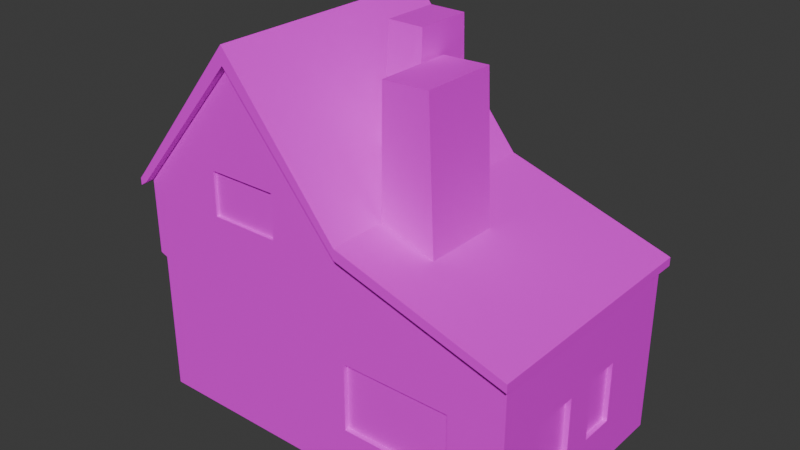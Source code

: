 # Source: house1.blend  (saved by Blender 4.5.90; exported with 4.5.12 LTS)
import bpy
from mathutils import Matrix  # noqa: F401  (used for matrix-valued properties, if any)

bpy.ops.wm.read_factory_settings(use_empty=True)
scene = bpy.context.scene
scene.name = 'Scene'

# ---- collections
col_collection = bpy.data.collections.new('Collection'); scene.collection.children.link(col_collection)

# ---- images (referenced by path relative to the original .blend; pixels are not part of the script)
import os
ASSET_DIR = os.environ.get("B2B_ASSET_DIR", "")  # directory of the original .blend (textures are referenced by path, not embedded)
HERE = os.path.dirname(os.path.abspath(__file__))  # packed textures are extracted next to this script under _unpacked/

def load_image(name, relpath, width, height, colorspace="sRGB"):
    """Load a texture the original file referenced (path relative to the .blend, or extracted next to this script)."""
    p = next((c for c in (os.path.join(HERE, relpath), os.path.join(ASSET_DIR, relpath)) if relpath and os.path.exists(c)), "")
    if p:
        img = bpy.data.images.load(p, check_existing=True)
        img.name = name
    else:  # same state as the original file: an image datablock whose file is absent (Cycles renders it pink)
        img = bpy.data.images.new(name, width, height)
        img.source = "FILE"
        img.filepath = "//" + (relpath or name)
    img.colorspace_settings.name = colorspace
    return img
img_untitled = load_image('Untitled', '', 1024, 1024, 'sRGB')
img_untitled_004 = load_image('Untitled.004', '', 1024, 1024, 'sRGB')
img_untitled_002 = load_image('Untitled.002', '', 1024, 1024, 'sRGB')
img_untitled_001 = load_image('Untitled.001', '', 1024, 1024, 'sRGB')
img_untitled_003 = load_image('Untitled.003', '', 1024, 1024, 'sRGB')

# ---- materials (node trees are filled in below, after node groups)
mat_house = bpy.data.materials.new('house')
mat_window = bpy.data.materials.new('window')
mat_chimney = bpy.data.materials.new('chimney')
mat_door = bpy.data.materials.new('door')
mat_roof = bpy.data.materials.new('roof')

# ---- material node trees
mat_house.use_nodes = True; mat_house.node_tree.nodes.clear()
_N = mat_house.node_tree.nodes; _L = mat_house.node_tree.links
n0 = _N.new('ShaderNodeBsdfPrincipled'); n0.name = 'Principled BSDF'; n0.location = (-200, 100)
n1 = _N.new('ShaderNodeOutputMaterial'); n1.name = 'Material Output'; n1.location = (200, 100)
n2 = _N.new('ShaderNodeTexImage'); n2.name = 'Image Texture'; n2.location = (-541, 40)
n2.image = img_untitled
_L.new(n0.outputs[0], n1.inputs[0])
_L.new(n2.outputs[0], n0.inputs[0])
n1.is_active_output = True
mat_window.use_nodes = True; mat_window.node_tree.nodes.clear()
_N = mat_window.node_tree.nodes; _L = mat_window.node_tree.links
n0 = _N.new('ShaderNodeBsdfPrincipled'); n0.name = 'Principled BSDF'; n0.location = (-200, 100)
n1 = _N.new('ShaderNodeOutputMaterial'); n1.name = 'Material Output'; n1.location = (200, 100)
n2 = _N.new('ShaderNodeTexImage'); n2.name = 'Image Texture'; n2.location = (-487, -23)
n2.image = img_untitled_004
_L.new(n0.outputs[0], n1.inputs[0])
_L.new(n2.outputs[0], n0.inputs[0])
n1.is_active_output = True
mat_chimney.use_nodes = True; mat_chimney.node_tree.nodes.clear()
_N = mat_chimney.node_tree.nodes; _L = mat_chimney.node_tree.links
n0 = _N.new('ShaderNodeBsdfPrincipled'); n0.name = 'Principled BSDF'; n0.location = (-200, 100)
n1 = _N.new('ShaderNodeOutputMaterial'); n1.name = 'Material Output'; n1.location = (200, 100)
n2 = _N.new('ShaderNodeTexImage'); n2.name = 'Image Texture'; n2.location = (-509, 42)
n2.image = img_untitled_002
_L.new(n0.outputs[0], n1.inputs[0])
_L.new(n2.outputs[0], n0.inputs[0])
n1.is_active_output = True
mat_door.use_nodes = True; mat_door.node_tree.nodes.clear()
_N = mat_door.node_tree.nodes; _L = mat_door.node_tree.links
n0 = _N.new('ShaderNodeBsdfPrincipled'); n0.name = 'Principled BSDF'; n0.location = (-200, 100)
n1 = _N.new('ShaderNodeOutputMaterial'); n1.name = 'Material Output'; n1.location = (200, 100)
n2 = _N.new('ShaderNodeTexImage'); n2.name = 'Image Texture'; n2.location = (-560, 65)
n2.image = img_untitled_001
_L.new(n0.outputs[0], n1.inputs[0])
_L.new(n2.outputs[0], n0.inputs[0])
n1.is_active_output = True
mat_roof.use_nodes = True; mat_roof.node_tree.nodes.clear()
_N = mat_roof.node_tree.nodes; _L = mat_roof.node_tree.links
n0 = _N.new('ShaderNodeBsdfPrincipled'); n0.name = 'Principled BSDF'; n0.location = (-200, 100)
n1 = _N.new('ShaderNodeOutputMaterial'); n1.name = 'Material Output'; n1.location = (200, 100)
n2 = _N.new('ShaderNodeTexImage'); n2.name = 'Image Texture'; n2.location = (-549, 40)
n2.image = img_untitled_003
_L.new(n0.outputs[0], n1.inputs[0])
_L.new(n2.outputs[0], n0.inputs[0])
n1.is_active_output = True

# ---- world
world_world = bpy.data.worlds.new('World'); scene.world = world_world
world_world.use_nodes = True; world_world.node_tree.nodes.clear()
_N = world_world.node_tree.nodes; _L = world_world.node_tree.links
n0 = _N.new('ShaderNodeOutputWorld'); n0.name = 'World Output'; n0.location = (200, 100)
n1 = _N.new('ShaderNodeBackground'); n1.name = 'Background'; n1.location = (-200, 100)
n1.inputs[0].default_value = (0.05088, 0.05088, 0.05088, 1.0)
_L.new(n1.outputs[0], n0.inputs[0])
n0.is_active_output = True
world_world.color = (0.05088, 0.05088, 0.05088)
world_world.sun_shadow_jitter_overblur = 0.0

# ---- meshes
me_cube_002 = bpy.data.meshes.new('Cube.002')
me_cube_002.from_pydata([(-2.75, -2.75, 2.75), (-2.571, 2.75, 0.6307), (-2.75, 2.75, 2.75), (2.75, -2.75, -2.75), (2.75, -2.75, 2.75), (2.75, 2.75, -2.75), (2.75, 2.75, 2.75), (0.0, 2.75, -2.75), (0.0, 2.75, 6.138), (0.0, -2.75, -2.75), (0.0, -2.75, 6.138), (6.645, 2.75, 1.533), (6.645, 2.75, -2.75), (6.645, -2.75, -2.75), (6.645, -2.75, 1.533), (-2.75, -2.75, 2.489), (-2.75, 2.75, 2.489), (2.75, 2.75, 2.489), (2.75, -2.75, 2.489), (0.0, -2.75, 5.717), (0.0, 2.75, 5.717), (6.645, 2.75, 1.33), (6.645, -2.75, 1.33), (0.0, 2.953, 6.138), (2.75, 2.953, 2.75), (-2.75, 2.953, 2.75), (6.645, 2.953, 1.533), (-2.75, 2.953, 2.489), (2.75, 2.953, 2.489), (0.0, 2.953, 5.717), (6.645, 2.953, 1.33), (-2.75, -2.944, 2.489), (-2.75, -2.944, 2.75), (0.0, -2.944, 6.138), (2.75, -2.944, 2.75), (6.645, -2.944, 1.533), (2.75, -2.944, 2.489), (0.0, -2.944, 5.717), (6.645, -2.944, 1.33), (6.766, 2.75, 1.493), (6.766, -2.75, 1.493), (6.766, -2.75, 1.29), (6.766, -2.944, 1.29), (6.766, 2.75, 1.29), (6.766, 2.953, 1.493), (6.766, 2.953, 1.29), (6.766, -2.944, 1.493), (-2.932, -2.75, 2.367), (-2.932, -2.75, 2.535), (-2.932, 2.75, 2.535), (-2.932, 2.75, 2.367), (-2.932, 2.953, 2.535), (-2.932, 2.953, 2.367), (-2.932, -2.944, 2.367), (-2.932, -2.944, 2.535), (4.049, -2.75, -2.75), (5.347, -2.75, -2.75), (5.347, -2.75, 1.939), (4.049, -2.75, 2.345), (3.916, 2.75, -2.75), (5.479, 2.75, -2.75), (5.347, 2.75, 1.939), (4.049, 2.75, 2.345), (3.811, 2.75, 2.103), (5.584, 2.75, 1.716), (4.049, -2.75, 2.103), (5.347, -2.75, 1.716), (5.347, 2.953, 1.939), (4.049, 2.953, 2.345), (4.049, 2.953, 2.103), (5.347, 2.953, 1.716), (5.347, -2.944, 1.939), (4.049, -2.944, 2.345), (4.049, -2.944, 2.103), (5.347, -2.944, 1.716), (-2.75, 2.75, 0.6956), (2.75, 2.75, 0.6307), (2.75, -2.75, 0.05531), (0.0, -2.75, 2.224), (0.0, 2.75, 0.2948), (6.645, 2.75, -0.2324), (6.645, -2.75, -0.2324), (-2.75, -2.75, 0.6956), (3.916, 2.75, 0.05531), (5.479, 2.75, 0.05531), (4.049, -2.75, 0.05531), (5.347, -2.75, 0.05531), (3.916, 2.665, -2.75), (5.479, 2.665, -2.75), (3.916, 2.665, 0.05531), (5.479, 2.665, 0.05531), (-2.75, -1.561, 2.75), (-2.75, 0.2728, 2.75), (2.75, -1.561, -2.75), (2.75, 0.2728, -2.75), (2.75, 0.2728, 2.75), (2.75, -1.561, 2.75), (0.0, 0.2728, 6.138), (0.0, -1.561, 6.138), (0.0, 0.2728, -2.75), (0.0, -1.561, -2.75), (6.645, -1.561, -2.75), (6.645, 0.2728, -2.75), (6.645, 0.2728, 1.533), (6.645, -1.561, 1.533), (6.645, 0.2728, 1.33), (6.645, -1.561, 1.33), (-2.75, -1.561, 2.489), (-2.75, 0.2728, 2.489), (6.766, 0.2728, 1.493), (6.766, -1.561, 1.493), (6.766, 0.2728, 1.29), (6.766, -1.561, 1.29), (-2.932, -1.561, 2.535), (-2.932, 0.2728, 2.535), (-2.932, -1.561, 2.367), (-2.932, 0.2728, 2.367), (4.049, -1.561, 2.345), (4.049, 0.2728, 2.345), (5.347, -1.561, 1.939), (5.347, 0.2728, 1.939), (3.96, 0.2728, -2.75), (4.004, -1.561, -2.75), (5.435, 0.2728, -2.75), (5.391, -1.561, -2.75), (-2.75, -1.561, 0.6956), (-2.75, 0.2728, 0.6956), (6.645, 0.2728, -0.2324), (6.645, -1.561, -0.2324), (2.793, 0.2728, 5.712), (2.793, -1.561, 5.712), (3.886, -1.561, 5.747), (3.886, 0.2728, 5.747), (-2.75, -0.463, 2.75), (2.75, -0.463, -2.75), (2.75, -0.463, 2.75), (0.0, -0.463, 6.138), (0.0, -0.463, -2.75), (6.645, -0.463, -2.75), (6.645, -0.463, 1.533), (6.645, -0.463, 1.33), (-2.75, -0.463, 2.489), (6.766, -0.463, 1.493), (6.766, -0.463, 1.29), (-2.932, -0.463, 2.535), (-2.932, -0.463, 2.367), (4.049, -0.463, 2.345), (5.347, -0.463, 1.939), (3.978, -0.463, -2.75), (5.417, -0.463, -2.75), (-2.75, -0.463, 0.6956), (6.645, -0.463, -0.2324), (2.793, -0.463, 5.712), (3.886, -0.463, 5.747), (-2.75, 1.111, 2.75), (2.75, 1.111, -2.75), (6.645, 1.111, -2.75), (-2.75, 1.111, 2.489), (-2.932, 1.111, 2.535), (-2.932, 1.111, 2.367), (4.049, 1.111, 2.345), (5.347, 1.111, 1.939), (-2.75, 1.111, 0.6956), (2.75, 1.111, 2.75), (0.0, 1.111, 6.138), (0.0, 1.111, -2.75), (6.645, 1.111, 1.533), (6.645, 1.111, 1.33), (6.766, 1.111, 1.493), (6.766, 1.111, 1.29), (3.945, 1.111, -2.75), (5.45, 1.111, -2.75), (6.645, 1.111, -0.2324), (1.851, 2.75, 3.858), (1.851, -2.75, -2.75), (1.851, 2.75, -2.75), (1.851, -2.75, 3.858), (1.851, -2.75, 3.545), (1.851, 2.75, 3.545), (1.851, 2.953, 3.858), (1.851, 2.953, 3.545), (1.851, -2.944, 3.858), (1.851, -2.944, 3.545), (1.851, 2.75, 0.2948), (1.851, -2.75, 1.416), (1.851, 0.2728, 3.858), (1.851, -1.561, 3.858), (1.851, 0.2728, -2.75), (1.851, -1.561, -2.75), (1.851, -0.463, -2.75), (1.851, -0.463, 3.858), (1.851, 1.111, -2.75), (1.851, 1.111, 3.858), (2.714, 1.02, 6.378), (2.714, 0.3923, 6.378), (1.887, 0.3923, 6.382), (2.714, -0.2919, 6.378), (1.887, -0.2919, 6.382), (1.887, 1.02, 6.382), (2.75, 2.75, -1.324), (2.75, -2.75, -1.567), (0.0, -2.75, -0.3112), (0.0, 2.75, -1.324), (6.645, 2.75, -1.688), (6.645, -2.75, -1.688), (3.916, 2.75, -1.567), (5.479, 2.75, -1.567), (4.049, -2.75, -1.567), (5.347, -2.75, -1.567), (3.916, 2.665, -1.567), (5.479, 2.665, -1.567), (6.645, 0.2728, -1.688), (6.645, -1.561, -1.688), (6.645, -0.463, -1.688), (6.645, 1.111, -1.688), (1.851, -2.75, -0.993), (1.851, 2.75, -1.324), (-1.481, 2.75, -2.75), (-1.481, -2.75, 4.314), (-1.481, 2.75, 4.314), (-1.481, -2.75, -2.75), (-1.481, 2.75, 3.979), (-1.481, -2.75, 3.979), (-1.481, 2.953, 4.314), (-1.481, 2.953, 3.979), (-1.481, -2.944, 4.314), (-1.481, -2.944, 3.979), (-1.481, -2.75, 1.739), (-1.481, 2.75, 0.2948), (-1.481, 0.2728, -2.75), (-1.481, -1.561, -2.75), (-1.481, 0.2728, 4.314), (-1.481, -1.561, 4.314), (-1.481, -0.463, 4.314), (-1.481, -0.463, -2.75), (-1.481, 1.111, 4.314), (-1.481, 1.111, -2.75), (-1.481, 2.75, -1.324), (-1.481, -2.75, -0.8568), (-1.481, 2.597, 0.2948), (0.0, 2.597, 0.2948), (1.851, 2.597, 0.2948), (0.0, 2.597, -1.324), (1.851, 2.597, -1.324), (-1.481, 2.597, -1.324), (-2.571, -1.561, -2.75), (-2.571, -2.75, -2.75), (-2.571, 2.75, -1.324), (-2.571, 2.75, -2.75), (-2.571, -2.75, -1.324), (-2.571, -2.75, 0.6307), (-2.571, 1.111, 0.6307), (-2.571, 2.75, 0.6307), (-2.571, 1.111, -2.75), (-2.571, 0.2728, -2.75), (-2.571, -0.463, -2.75), (-2.571, -1.561, 0.6307), (-2.571, -0.463, 0.6307), (-2.571, 0.2728, 0.6307), (-2.571, -1.561, -1.324), (-2.571, 0.2728, -1.324), (-2.571, -0.463, -1.324), (-2.571, 1.111, -1.324), (-2.75, -2.75, 2.137), (4.049, -2.75, 1.757), (5.347, -2.75, 1.39), (-2.75, 2.75, 2.137), (2.75, 2.75, 2.124), (2.75, -2.75, 2.124), (0.0, -2.75, 5.19), (0.0227, 2.75, 4.019), (6.645, 2.75, 1.023), (6.645, -2.75, 1.023), (3.832, 2.75, 1.701), (5.564, 2.75, 1.39), (-2.75, -1.561, 2.137), (-2.75, 0.2728, 2.137), (6.645, 0.2728, 1.023), (6.645, -1.561, 1.023), (6.645, -0.463, 1.023), (-2.75, -0.463, 2.137), (6.645, 1.111, 1.023), (-2.75, 1.111, 2.137), (1.851, 2.75, 2.907), (1.851, -2.75, 3.127), (-1.481, -2.75, 3.539), (-1.481, 2.75, 3.255), (-0.7405, 2.75, 5.226), (-0.7405, -2.75, -2.75), (-0.7405, 2.75, 4.848), (-0.7405, 2.953, 5.226), (-0.7405, 2.953, 4.848), (-0.7405, 2.75, 0.2948), (-0.7405, 0.2728, 5.226), (-0.7405, -1.561, 5.226), (-0.7405, -0.463, 5.226), (-0.7405, 1.111, 5.226), (-0.7405, 2.75, -1.324), (-0.7405, 2.75, -2.75), (-0.7405, -2.75, 5.226), (-0.7405, -2.75, 4.848), (-0.7405, -2.944, 5.226), (-0.7405, -2.944, 4.848), (-0.7405, -2.75, 2.224), (-0.7405, 0.2728, -2.75), (-0.7405, -1.561, -2.75), (-0.7405, -0.463, -2.75), (-0.7405, 1.111, -2.75), (-0.7405, -2.75, -0.584), (-0.7405, 2.597, 0.2948), (-0.7405, 2.597, -1.324), (-0.7405, -2.75, 4.364), (-0.4451, 2.75, 4.019), (0.9255, 2.75, -2.75), (0.9255, -2.75, 4.998), (0.9255, -2.75, 4.631), (0.9255, -2.944, 4.998), (0.9255, -2.944, 4.631), (0.9255, -2.75, 2.224), (0.9255, 0.2728, -2.75), (0.9255, -1.561, -2.75), (0.9255, -0.463, -2.75), (0.9255, 1.111, -2.75), (0.9255, 2.75, 4.998), (0.9255, -2.75, -2.75), (0.9255, 2.75, 4.631), (0.9255, 2.953, 4.998), (0.9255, 2.953, 4.631), (0.9255, 2.75, 0.2948), (0.9255, 0.2728, 4.998), (0.9255, -1.561, 4.998), (0.9255, -0.463, 4.998), (0.9255, 1.111, 4.998), (0.9255, 2.75, -1.324), (0.9255, -2.75, -0.6521), (0.9255, 2.597, 0.2948), (0.9255, 2.597, -1.324), (0.6074, 2.75, 4.019), (0.9255, -2.75, 4.158), (-2.75, 2.75, 1.785), (2.75, 2.75, 1.76), (2.75, -2.75, 1.76), (0.0, -2.75, 4.663), (0.0227, 2.75, 3.277), (6.645, 2.75, 0.7166), (6.645, -2.75, 0.7166), (3.852, 2.75, 1.299), (5.543, 2.75, 1.064), (-2.75, -1.561, 1.785), (-2.75, 0.2728, 1.785), (6.645, 0.2728, 0.7166), (6.645, -1.561, 0.7166), (6.645, -0.463, 0.7166), (-2.75, -0.463, 1.785), (6.645, 1.111, 0.7166), (-2.75, 1.111, 1.785), (1.851, 2.75, 2.269), (1.851, -2.75, 2.709), (-1.481, -2.75, 3.1), (-1.481, 2.75, 2.533), (-2.75, -2.75, 1.785), (4.049, -2.75, 1.412), (5.347, -2.75, 1.064), (-0.4451, 2.75, 3.277), (-0.7405, -2.75, 3.881), (0.9255, -2.75, 3.686), (0.6074, 2.75, 3.277), (-0.4451, 2.666, 4.019), (0.0227, 2.666, 4.019), (0.6074, 2.666, 4.019), (0.0227, 2.666, 3.277), (-0.4451, 2.666, 3.277), (0.6074, 2.666, 3.277), (-2.75, 2.75, 1.44), (2.75, 2.75, 1.402), (2.75, -2.75, 1.402), (0.0, -2.75, 4.147), (0.01552, 2.75, 2.333), (6.645, 2.75, 0.4162), (6.645, -2.75, 0.4162), (3.872, 2.75, 0.9054), (5.523, 2.75, 0.7449), (-2.75, -1.561, 1.44), (-2.75, 0.2728, 1.44), (6.645, 0.2728, 0.4162), (6.645, -1.561, 0.4162), (6.645, -0.463, 0.4162), (-2.75, -0.463, 1.44), (6.645, 1.111, 0.4162), (-2.75, 1.111, 1.44), (1.851, 2.75, 2.128), (1.851, -2.75, 2.3), (-1.481, -2.75, 2.669), (-1.481, 2.75, 1.824), (-0.5386, 2.75, 2.333), (-0.7405, -2.75, 3.61), (0.9255, -2.75, 3.515), (0.7081, 2.75, 2.128), (-2.75, -2.75, 1.44), (4.049, -2.75, 1.074), (5.347, -2.75, 0.7449), (-2.75, 2.75, 1.051), (2.75, 2.75, 0.9985), (2.75, -2.75, 0.9985), (0.0, -2.75, 3.269), (0.007395, 2.75, 1.266), (6.645, 2.75, 0.07676), (6.645, -2.75, 0.07676), (3.895, 2.75, 0.4605), (5.5, 2.75, 0.384), (-2.75, -1.561, 1.051), (-2.75, 0.2728, 1.051), (6.645, 0.2728, 0.07676), (6.645, -1.561, 0.07676), (6.645, -0.463, 0.07676), (-2.75, -0.463, 1.051), (6.645, 1.111, 0.07676), (-2.75, 1.111, 1.051), (1.851, 2.75, 1.266), (1.851, -2.75, 1.837), (-1.481, -2.75, 2.182), (-1.481, 2.75, 1.024), (-0.6443, 2.75, 1.266), (-0.7405, -2.75, 3.269), (0.9255, -2.75, 3.269), (0.7081, 2.75, 1.266), (-2.75, -2.75, 1.051), (4.049, -2.75, 0.6912), (5.347, -2.75, 0.384), (0.7081, 2.698, 2.128), (1.851, 2.698, 2.128), (1.851, 2.698, 1.266), (0.7081, 2.698, 1.266), (0.0, -2.675, 3.269), (0.0, -2.675, 2.224), (0.9255, -2.675, 2.224), (-0.7405, -2.675, 2.224), (-0.7405, -2.675, 3.269), (0.9255, -2.675, 3.269), (4.049, -2.641, -1.567), (4.049, -2.641, 0.05531), (5.347, -2.641, -1.567), (5.347, -2.641, 0.05531), (2.75, -2.641, 0.05531), (2.75, -2.641, -1.567), (6.528, 1.111, -0.2324), (6.528, 0.2728, -0.2324), (6.528, 0.2728, -1.688), (6.528, 1.111, -1.688), (6.515, -0.463, -0.2324), (6.515, -1.561, -0.2324), (6.515, -1.561, -1.688), (6.515, -0.463, -1.688)], [], [(2, 25, 51, 49), (32, 0, 48, 54), (208, 56, 13, 204), (314, 10, 33, 316), (188, 93, 3, 174), (232, 91, 0, 218), (330, 98, 10, 314), (305, 100, 9, 288), (177, 18, 36, 182), (325, 20, 29, 327), (21, 30, 45, 43), (171, 60, 12, 156), (119, 57, 14, 104), (287, 8, 23, 290), (274, 64, 21, 271), (278, 106, 22, 272), (312, 289, 20, 270), (338, 315, 19, 269), (285, 222, 15, 263), (66, 22, 38, 74), (283, 178, 17, 267), (282, 157, 16, 266), (180, 179, 24, 28), (291, 290, 23, 29), (70, 67, 26, 30), (221, 16, 27, 224), (173, 6, 24, 179), (61, 11, 26, 67), (63, 17, 28, 69), (30, 26, 44, 45), (226, 225, 32, 31), (317, 316, 33, 37), (71, 74, 38, 35), (38, 22, 41, 42), (218, 0, 32, 225), (300, 19, 37, 302), (58, 4, 34, 72), (107, 15, 47, 115), (112, 110, 40, 41), (39, 43, 45, 44), (41, 40, 46, 42), (167, 21, 43, 169), (35, 38, 42, 46), (104, 14, 40, 110), (14, 35, 46, 40), (26, 11, 39, 44), (159, 158, 49, 50), (50, 49, 51, 52), (48, 47, 53, 54), (154, 2, 49, 158), (15, 31, 53, 47), (31, 32, 54, 53), (25, 27, 52, 51), (27, 16, 50, 52), (14, 57, 71, 35), (57, 58, 72, 71), (34, 36, 73, 72), (72, 73, 74, 71), (21, 64, 70, 30), (64, 63, 69, 70), (6, 62, 68, 24), (62, 61, 67, 68), (28, 24, 68, 69), (69, 68, 67, 70), (18, 65, 73, 36), (65, 66, 74, 73), (267, 17, 63, 273), (273, 63, 64, 274), (96, 4, 58, 117), (117, 58, 57, 119), (155, 5, 59, 170), (170, 59, 60, 171), (200, 3, 55, 207), (207, 55, 56, 208), (427, 85, 86, 428), (403, 77, 85, 427), (60, 59, 87, 88), (199, 76, 83, 205), (216, 183, 76, 199), (238, 227, 82, 250, 249), (334, 318, 78, 201), (183, 216, 243, 241), (212, 128, 81, 204), (206, 84, 80, 203), (428, 86, 81, 407), (209, 89, 90, 210), (205, 83, 89, 209), (83, 84, 90, 89), (206, 60, 88, 210), (172, 127, 446, 445), (213, 151, 449, 452), (55, 122, 124, 56), (148, 121, 123, 149), (3, 93, 122, 55), (134, 94, 121, 148), (160, 118, 120, 161), (146, 117, 119, 147), (163, 95, 118, 160), (118, 95, 129, 132), (0, 91, 113, 48), (133, 92, 114, 144), (47, 48, 113, 115), (145, 144, 114, 116), (166, 103, 109, 168), (139, 104, 110, 142), (22, 106, 112, 41), (140, 105, 111, 143), (169, 168, 109, 111), (143, 142, 110, 112), (157, 108, 116, 159), (141, 107, 115, 145), (263, 15, 107, 275), (280, 141, 108, 276), (281, 167, 105, 277), (279, 140, 106, 278), (161, 120, 103, 166), (147, 119, 104, 139), (56, 124, 101, 13), (149, 123, 102, 138), (307, 165, 99, 304), (306, 137, 100, 305), (332, 164, 97, 329), (331, 136, 98, 330), (235, 154, 92, 231), (233, 133, 91, 232), (191, 155, 94, 187), (189, 134, 93, 188), (152, 130, 131, 153), (135, 96, 130, 152), (146, 118, 132, 153), (96, 117, 131, 130), (117, 146, 153, 131), (95, 135, 152, 129), (129, 152, 153, 132), (187, 94, 134, 189), (231, 92, 133, 233), (329, 97, 136, 331), (304, 99, 137, 306), (124, 149, 138, 101), (120, 147, 139, 103), (277, 105, 140, 279), (275, 107, 141, 280), (108, 141, 145, 116), (111, 109, 142, 143), (106, 140, 143, 112), (103, 139, 142, 109), (115, 113, 144, 145), (91, 133, 144, 113), (118, 146, 147, 120), (93, 134, 148, 122), (122, 148, 149, 124), (211, 127, 151, 213), (175, 5, 155, 191), (219, 2, 154, 235), (323, 8, 164, 332), (298, 7, 165, 307), (61, 161, 166, 11), (271, 21, 167, 281), (16, 157, 159, 50), (43, 39, 168, 169), (11, 166, 168, 39), (6, 163, 160, 62), (62, 160, 161, 61), (203, 80, 172, 214), (75, 1, 252), (121, 170, 171, 123), (94, 155, 170, 121), (92, 154, 158, 114), (116, 114, 158, 159), (105, 167, 169, 111), (276, 108, 157, 282), (123, 171, 156, 102), (6, 173, 192, 163), (313, 175, 191, 322), (95, 163, 193, 194), (319, 187, 189, 321), (321, 189, 188, 320), (322, 191, 187, 319), (135, 190, 186, 96), (192, 185, 195, 198), (200, 77, 184, 215), (237, 228, 239, 244), (36, 34, 181, 182), (323, 173, 179, 326), (327, 326, 179, 180), (337, 325, 178, 283), (268, 18, 177, 284), (17, 178, 180, 28), (315, 177, 182, 317), (96, 186, 176, 4), (320, 188, 174, 324), (4, 176, 181, 34), (194, 195, 197, 196), (193, 198, 195, 194), (163, 192, 198, 193), (185, 190, 197, 195), (190, 135, 196, 197), (135, 95, 194, 196), (313, 333, 216, 175), (3, 200, 215, 174), (150, 126, 258, 257), (12, 203, 214, 156), (102, 211, 213, 138), (126, 162, 251, 258), (82, 125, 256, 250), (162, 75, 252, 251), (138, 213, 212, 101), (156, 214, 211, 102), (84, 206, 210, 90), (59, 205, 209, 87), (87, 209, 210, 88), (60, 206, 203, 12), (101, 212, 204, 13), (298, 297, 202, 7), (324, 334, 201, 9), (220, 238, 249, 246), (175, 216, 199, 5), (125, 150, 257, 256), (5, 199, 205, 59), (86, 85, 440, 442), (207, 208, 441, 439), (86, 208, 204, 81), (288, 308, 238, 220), (247, 237, 217, 248), (248, 217, 236, 253), (287, 219, 235, 296), (254, 229, 234, 255), (293, 231, 233, 295), (295, 233, 232, 294), (296, 235, 231, 293), (255, 234, 230, 245), (253, 236, 229, 254), (1, 228, 237, 247), (308, 303, 227, 238), (15, 222, 226, 31), (299, 218, 225, 301), (302, 301, 225, 226), (289, 221, 224, 291), (27, 25, 223, 224), (311, 300, 222, 285), (266, 16, 221, 286), (2, 219, 223, 25), (245, 230, 220, 246), (294, 232, 218, 299), (310, 309, 240, 242), (336, 335, 241, 243), (297, 237, 244, 310), (292, 79, 240, 309), (328, 183, 241, 335), (333, 202, 242, 336), (262, 251, 252, 1, 247), (249, 250, 256, 259), (261, 257, 258, 260), (259, 256, 257, 261), (260, 258, 251, 262), (254, 260, 262, 253), (245, 259, 261, 255), (255, 261, 260, 254), (246, 249, 259, 245), (253, 262, 247, 248), (339, 266, 286, 359), (364, 311, 285, 358), (341, 268, 284, 357), (366, 337, 283, 356), (349, 276, 282, 355), (344, 271, 281, 354), (348, 275, 280, 353), (350, 277, 279, 352), (352, 279, 278, 351), (354, 281, 277, 350), (353, 280, 276, 349), (360, 263, 275, 348), (66, 265, 272, 22), (18, 268, 264, 65), (65, 264, 265, 66), (346, 273, 274, 347), (340, 267, 273, 346), (355, 282, 266, 339), (356, 283, 267, 340), (358, 285, 263, 360), (365, 338, 269, 342), (366, 343, 370, 372), (351, 278, 272, 345), (347, 274, 271, 344), (359, 286, 312, 363), (342, 269, 311, 364), (228, 292, 309, 239), (202, 297, 310, 242), (244, 239, 309, 310), (98, 294, 299, 10), (269, 19, 300, 311), (20, 289, 291, 29), (37, 33, 301, 302), (10, 299, 301, 33), (201, 78, 303, 308), (164, 296, 293, 97), (136, 295, 294, 98), (97, 293, 295, 136), (8, 287, 296, 164), (9, 201, 308, 288), (217, 237, 297, 298), (217, 298, 307, 236), (229, 304, 306, 234), (234, 306, 305, 230), (236, 307, 304, 229), (222, 300, 302, 226), (224, 223, 290, 291), (286, 221, 289, 312), (219, 287, 290, 223), (230, 305, 288, 220), (357, 284, 338, 365), (343, 363, 371, 370), (216, 333, 336, 243), (79, 328, 335, 240), (242, 240, 335, 336), (174, 215, 334, 324), (7, 202, 333, 313), (100, 320, 324, 9), (19, 315, 317, 37), (270, 20, 325, 337), (29, 23, 326, 327), (8, 323, 326, 23), (165, 322, 319, 99), (137, 321, 320, 100), (99, 319, 321, 137), (7, 313, 322, 165), (173, 323, 332, 192), (185, 329, 331, 190), (190, 331, 330, 186), (192, 332, 329, 185), (215, 184, 318, 334), (182, 181, 316, 317), (284, 177, 315, 338), (178, 325, 327, 180), (186, 330, 314, 176), (176, 314, 316, 181), (377, 343, 366, 397), (391, 357, 365, 396), (376, 342, 364, 395), (393, 359, 363, 394), (381, 347, 344, 378), (385, 351, 345, 379), (394, 363, 343, 377), (396, 365, 342, 376), (392, 358, 360, 398), (390, 356, 340, 374), (389, 355, 339, 373), (374, 340, 346, 380), (380, 346, 347, 381), (398, 360, 348, 382), (387, 353, 349, 383), (388, 354, 350, 384), (386, 352, 351, 385), (384, 350, 352, 386), (382, 348, 353, 387), (378, 344, 354, 388), (383, 349, 355, 389), (397, 366, 356, 390), (375, 341, 357, 391), (395, 364, 358, 392), (373, 339, 359, 393), (265, 362, 345, 272), (268, 341, 361, 264), (264, 361, 362, 265), (371, 367, 368, 370), (370, 368, 369, 372), (363, 312, 367, 371), (270, 337, 369, 368), (337, 366, 372, 369), (312, 270, 368, 367), (401, 373, 393, 421), (423, 395, 392, 420), (403, 375, 391, 419), (418, 425, 432, 431), (411, 383, 389, 417), (406, 378, 388, 416), (410, 382, 387, 415), (412, 384, 386, 414), (414, 386, 385, 413), (416, 388, 384, 412), (415, 387, 383, 411), (426, 398, 382, 410), (408, 380, 381, 409), (402, 374, 380, 408), (417, 389, 373, 401), (418, 390, 374, 402), (420, 392, 398, 426), (424, 396, 376, 404), (422, 394, 377, 405), (413, 385, 379, 407), (409, 381, 378, 406), (421, 393, 394, 422), (404, 376, 395, 423), (419, 391, 396, 424), (405, 377, 397, 425), (362, 400, 379, 345), (341, 375, 399, 361), (361, 399, 400, 362), (79, 405, 425, 328), (184, 419, 424, 318), (303, 78, 434, 436), (228, 421, 422, 292), (84, 409, 406, 80), (128, 413, 407, 81), (292, 422, 405, 79), (404, 423, 437, 433), (227, 420, 426, 82), (183, 418, 402, 76), (162, 417, 401, 75), (76, 402, 408, 83), (83, 408, 409, 84), (82, 426, 410, 125), (150, 415, 411, 126), (172, 416, 412, 127), (151, 414, 413, 128), (127, 412, 414, 151), (125, 410, 415, 150), (80, 406, 416, 172), (126, 411, 417, 162), (328, 425, 418, 183), (77, 403, 419, 184), (303, 423, 420, 227), (75, 401, 421, 228, 1), (400, 428, 407, 379), (375, 403, 427, 399), (399, 427, 428, 400), (432, 429, 430, 431), (397, 390, 430, 429), (390, 418, 431, 430), (425, 397, 429, 432), (434, 433, 437, 436), (435, 438, 433, 434), (423, 303, 436, 437), (318, 424, 438, 435), (424, 404, 433, 438), (78, 318, 435, 434), (440, 439, 441, 442), (443, 444, 439, 440), (77, 200, 444, 443), (200, 207, 439, 444), (85, 77, 443, 440), (208, 86, 442, 441), (448, 445, 446, 447), (211, 214, 448, 447), (214, 172, 445, 448), (127, 211, 447, 446), (452, 449, 450, 451), (128, 212, 451, 450), (151, 128, 450, 449), (212, 213, 452, 451)])
me_cube_002.polygons.foreach_set('material_index', [4, 4, 0, 4, 0, 4, 4, 0, 4, 4, 4, 0, 4, 4, 0, 0, 0, 0, 0, 4, 0, 0, 4, 4, 4, 4, 4, 4, 4, 4, 4, 4, 4, 4, 4, 4, 4, 4, 4, 4, 4, 0, 4, 4, 4, 4, 4, 4, 4, 4, 4, 4, 4, 4, 4, 4, 4, 4, 4, 4, 4, 4, 4, 4, 4, 4, 0, 0, 4, 4, 0, 0, 0, 0, 0, 0, 0, 0, 0, 0, 0, 0, 0, 0, 0, 3, 0, 0, 0, 0, 0, 0, 0, 0, 0, 4, 4, 4, 2, 4, 4, 4, 4, 4, 4, 0, 0, 4, 4, 4, 4, 0, 0, 0, 0, 4, 4, 0, 0, 0, 0, 4, 4, 4, 4, 0, 0, 2, 2, 2, 2, 2, 2, 2, 0, 4, 4, 0, 0, 4, 0, 0, 4, 4, 0, 4, 4, 4, 4, 0, 0, 0, 0, 4, 4, 0, 4, 0, 4, 4, 4, 4, 4, 0, 0, 0, 0, 4, 4, 0, 0, 0, 4, 0, 2, 0, 0, 0, 4, 2, 0, 0, 4, 4, 4, 0, 0, 4, 4, 4, 0, 4, 2, 2, 2, 2, 2, 2, 0, 0, 0, 0, 0, 0, 0, 0, 0, 0, 0, 0, 3, 0, 0, 0, 0, 0, 0, 0, 0, 0, 0, 0, 0, 0, 0, 4, 0, 4, 4, 4, 0, 0, 0, 0, 4, 4, 4, 4, 4, 0, 0, 4, 0, 4, 1, 1, 0, 0, 0, 0, 0, 0, 0, 0, 0, 0, 0, 0, 0, 0, 0, 0, 0, 0, 0, 0, 0, 0, 0, 0, 0, 0, 0, 0, 0, 0, 0, 0, 0, 0, 0, 0, 0, 0, 0, 0, 0, 0, 1, 4, 0, 4, 4, 4, 0, 4, 4, 4, 4, 0, 0, 0, 0, 0, 0, 4, 4, 0, 4, 0, 0, 0, 0, 0, 1, 0, 0, 0, 4, 0, 4, 4, 0, 0, 0, 0, 4, 4, 4, 4, 0, 4, 0, 4, 4, 4, 0, 0, 0, 0, 0, 0, 0, 0, 0, 0, 0, 0, 0, 0, 0, 0, 0, 0, 0, 0, 0, 0, 0, 0, 0, 0, 0, 0, 1, 1, 0, 0, 0, 0, 0, 0, 0, 0, 0, 0, 0, 0, 0, 0, 0, 0, 0, 0, 0, 0, 0, 0, 0, 0, 0, 0, 0, 0, 0, 0, 0, 0, 0, 0, 0, 0, 0, 0, 0, 0, 0, 0, 0, 0, 0, 0, 0, 0, 0, 0, 0, 0, 0, 0, 0, 0, 0, 0, 0, 0, 1, 0, 0, 0, 1, 1, 0, 0, 0, 0, 1, 1, 0, 0, 0, 0, 1, 0, 0, 0, 1, 0, 0, 0])
_uv = me_cube_002.uv_layers.new(name='UVMap')
_uv.uv.foreach_set('vector', [0.1736, 0.3595, 0.1736, 0.3514, 0.1848, 0.3514, 0.1848, 0.3595, 0.1736, 0.5853, 0.1736, 0.5776, 0.1848, 0.5776, 0.1848, 0.5853, 0.8375, 0.8386, 0.8375, 0.7916, 0.889, 0.7916, 0.889, 0.8338, 0.6814, 0.5636, 0.7396, 0.5636, 0.7396, 0.5713, 0.6814, 0.5713, 0.8585, 0.1715, 0.8941, 0.1715, 0.8941, 0.2187, 0.8585, 0.2187, 0.09374, 0.5304, 0.1736, 0.5304, 0.1736, 0.5776, 0.09374, 0.5776, 0.6814, 0.5165, 0.7396, 0.5165, 0.7396, 0.5636, 0.6814, 0.5636, 0.7557, 0.1715, 0.785, 0.1715, 0.785, 0.2187, 0.7557, 0.2187, 0.2365, 0.2906, 0.2365, 0.3456, 0.2289, 0.3456, 0.2289, 0.2906, 0.4547, 0.234, 0.4547, 0.1774, 0.4628, 0.1774, 0.4628, 0.234, 0.3903, 0.3576, 0.3903, 0.3495, 0.3954, 0.3495, 0.3954, 0.3576, 0.8416, 0.6374, 0.8428, 0.5724, 0.889, 0.5724, 0.889, 0.6374, 0.6256, 0.7514, 0.6256, 0.7986, 0.5716, 0.7986, 0.5716, 0.7514, 0.04714, 0.3595, 0.00054, 0.3595, 0.00054, 0.3514, 0.04714, 0.3514, 0.8412, 0.5016, 0.8404, 0.5146, 0.7984, 0.4993, 0.7984, 0.4871, 0.3669, 0.7765, 0.3669, 0.7887, 0.3197, 0.7888, 0.3197, 0.7766, 0.1325, 0.2802, 0.1448, 0.3144, 0.1142, 0.3503, 0.1132, 0.2802, 0.6096, 0.2745, 0.6096, 0.2933, 0.5729, 0.3364, 0.5729, 0.3154, 0.5142, 0.25, 0.5142, 0.2674, 0.4638, 0.2084, 0.4638, 0.1944, 0.3366, 0.5757, 0.3903, 0.5757, 0.3903, 0.5834, 0.3366, 0.5834, 0.0377, 0.2342, 0.0377, 0.2606, 0.00054, 0.217, 0.00054, 0.2019, 0.2058, 0.7395, 0.2198, 0.7395, 0.2198, 0.8046, 0.2058, 0.8045, 0.3333, 0.6195, 0.3209, 0.6192, 0.3656, 0.5845, 0.3759, 0.5847, 0.2794, 0.7211, 0.2644, 0.7208, 0.2289, 0.6906, 0.2456, 0.691, 0.4344, 0.4572, 0.4429, 0.4546, 0.4429, 0.5085, 0.4352, 0.5109, 0.4547, 0.08685, 0.4547, 0.009234, 0.4628, 0.009234, 0.4628, 0.08685, 0.6232, 0.3455, 0.5666, 0.3455, 0.5666, 0.3374, 0.6232, 0.3374, 0.6256, 0.5805, 0.5716, 0.5805, 0.5716, 0.5724, 0.6256, 0.5724, 0.2736, 0.3567, 0.2289, 0.3547, 0.2292, 0.3467, 0.2829, 0.3485, 0.4352, 0.5109, 0.4429, 0.5085, 0.4428, 0.5136, 0.4351, 0.516, 0.06322, 0.7531, 0.07651, 0.7528, 0.0156, 0.8045, 0.00525, 0.8047, 0.08701, 0.6571, 0.1016, 0.6568, 0.1476, 0.6925, 0.1309, 0.6929, 0.422, 0.4546, 0.4304, 0.4572, 0.4297, 0.5109, 0.422, 0.5085, 0.3903, 0.5834, 0.3903, 0.5757, 0.3954, 0.5757, 0.3954, 0.5834, 0.09374, 0.5776, 0.1736, 0.5776, 0.1736, 0.5853, 0.09374, 0.5853, 0.2365, 0.1321, 0.2365, 0.1774, 0.2289, 0.1774, 0.2289, 0.1321, 0.6795, 0.7986, 0.7335, 0.7986, 0.7335, 0.8063, 0.6795, 0.8063, 0.2837, 0.009234, 0.2365, 0.009234, 0.2365, 0.00054, 0.2837, 0.00054, 0.3965, 0.5257, 0.4045, 0.5257, 0.4045, 0.5729, 0.3965, 0.5729, 0.4045, 0.3547, 0.3965, 0.3547, 0.3965, 0.3467, 0.4045, 0.3467, 0.3965, 0.5729, 0.4045, 0.5729, 0.4045, 0.5806, 0.3965, 0.5806, 0.3903, 0.4226, 0.3903, 0.3576, 0.3954, 0.3576, 0.3954, 0.4226, 0.422, 0.5085, 0.4297, 0.5109, 0.4298, 0.516, 0.4221, 0.5136, 0.5716, 0.7514, 0.5716, 0.7986, 0.5666, 0.7986, 0.5666, 0.7514, 0.5716, 0.7986, 0.5716, 0.8063, 0.5666, 0.8063, 0.5666, 0.7986, 0.5716, 0.5724, 0.5716, 0.5805, 0.5666, 0.5805, 0.5666, 0.5724, 0.4123, 0.4197, 0.4056, 0.4197, 0.4056, 0.3547, 0.4123, 0.3547, 0.4123, 0.3547, 0.4056, 0.3547, 0.4056, 0.3467, 0.4123, 0.3467, 0.4056, 0.5729, 0.4123, 0.5729, 0.4123, 0.5806, 0.4056, 0.5806, 0.1736, 0.4245, 0.1736, 0.3595, 0.1848, 0.3595, 0.1848, 0.4245, 0.2365, 0.009234, 0.2289, 0.009234, 0.2289, 0.00054, 0.2365, 0.00054, 0.00525, 0.8047, 0.0156, 0.8045, 0.007219, 0.8119, 0.00054, 0.812, 0.3608, 0.8026, 0.3712, 0.8028, 0.3759, 0.8101, 0.3692, 0.81, 0.4628, 0.009234, 0.4547, 0.009234, 0.4547, 0.0005401, 0.4628, 0.0005401, 0.5716, 0.7986, 0.6256, 0.7986, 0.6256, 0.8063, 0.5716, 0.8063, 0.6256, 0.7986, 0.6795, 0.7986, 0.6795, 0.8063, 0.6256, 0.8063, 0.422, 0.3467, 0.4319, 0.3497, 0.4312, 0.4035, 0.422, 0.4006, 0.422, 0.4006, 0.4312, 0.4035, 0.4304, 0.4572, 0.422, 0.4546, 0.3903, 0.3576, 0.3456, 0.3576, 0.3366, 0.349, 0.3903, 0.3495, 0.3456, 0.3576, 0.2736, 0.3567, 0.2829, 0.3485, 0.3366, 0.349, 0.7335, 0.5805, 0.6795, 0.5805, 0.6795, 0.5724, 0.7335, 0.5724, 0.6795, 0.5805, 0.6256, 0.5805, 0.6256, 0.5724, 0.6795, 0.5724, 0.433, 0.3497, 0.4429, 0.3467, 0.4429, 0.4006, 0.4337, 0.4035, 0.4337, 0.4035, 0.4429, 0.4006, 0.4429, 0.4546, 0.4344, 0.4572, 0.2292, 0.5757, 0.2829, 0.5757, 0.2829, 0.5834, 0.2292, 0.5834, 0.2829, 0.5757, 0.3366, 0.5757, 0.3366, 0.5834, 0.2829, 0.5834, 0.9528, 0.5308, 0.9528, 0.5452, 0.9107, 0.5299, 0.9099, 0.514, 0.9099, 0.514, 0.9107, 0.5299, 0.8404, 0.5146, 0.8412, 0.5016, 0.7335, 0.7514, 0.7335, 0.7986, 0.6795, 0.7986, 0.6795, 0.7514, 0.6795, 0.7514, 0.6795, 0.7986, 0.6256, 0.7986, 0.6256, 0.7514, 0.7345, 0.6374, 0.7345, 0.5724, 0.7808, 0.5724, 0.7819, 0.6374, 0.7819, 0.6374, 0.7808, 0.5724, 0.8428, 0.5724, 0.8416, 0.6374, 0.7345, 0.8386, 0.7345, 0.7916, 0.786, 0.7916, 0.786, 0.8386, 0.786, 0.8386, 0.786, 0.7916, 0.8375, 0.7916, 0.8375, 0.8386, 0.786, 0.9281, 0.786, 0.9029, 0.8375, 0.9029, 0.8375, 0.916, 0.7345, 0.9403, 0.7345, 0.9029, 0.786, 0.9029, 0.786, 0.9281, 0.365, 0.8149, 0.3152, 0.8143, 0.312, 0.8112, 0.3672, 0.8112, 0.9528, 0.394, 0.9528, 0.4715, 0.9066, 0.4487, 0.9066, 0.3844, 0.0377, 0.05945, 0.0377, 0.1263, 0.00054, 0.1402, 0.00054, 0.05945, 0.5142, 0.07564, 0.5142, 0.1786, 0.4638, 0.1372, 0.4709, 0.1346, 0.4709, 0.0571, 0.6096, 0.08376, 0.6096, 0.1978, 0.5729, 0.1978, 0.5729, 0.09728, 0.5486, 0.3556, 0.4931, 0.3445, 0.4882, 0.3374, 0.5539, 0.3491, 0.3667, 0.669, 0.3668, 0.7267, 0.3196, 0.7268, 0.3195, 0.6691, 0.8446, 0.3844, 0.8446, 0.4487, 0.7984, 0.4373, 0.7984, 0.3796, 0.8375, 0.916, 0.8375, 0.9029, 0.889, 0.8915, 0.889, 0.9038, 0.8339, 0.2667, 0.8339, 0.3311, 0.7719, 0.3311, 0.7719, 0.2667, 0.307, 0.8669, 0.3264, 0.9243, 0.3241, 0.9278, 0.3027, 0.8673, 0.3264, 0.9243, 0.3746, 0.9249, 0.3777, 0.9278, 0.3241, 0.9278, 0.3815, 0.8562, 0.365, 0.8149, 0.3672, 0.8112, 0.3857, 0.8555, 0.9387, 0.06411, 0.8952, 0.0687, 0.9, 0.06154, 0.9329, 0.05925, 0.9441, 0.8596, 0.9441, 0.9255, 0.9374, 0.9192, 0.9384, 0.8661, 0.786, 0.7906, 0.7843, 0.7434, 0.8393, 0.7434, 0.8375, 0.7906, 0.7832, 0.6999, 0.7825, 0.6707, 0.841, 0.6707, 0.8403, 0.6999, 0.7345, 0.7906, 0.7345, 0.7434, 0.7843, 0.7434, 0.786, 0.7906, 0.7345, 0.6999, 0.7345, 0.6707, 0.7825, 0.6707, 0.7832, 0.6999, 0.6795, 0.6455, 0.6795, 0.6787, 0.6256, 0.6787, 0.6256, 0.6455, 0.6795, 0.7079, 0.6795, 0.7514, 0.6256, 0.7514, 0.6256, 0.7079, 0.7335, 0.6455, 0.7335, 0.6787, 0.6795, 0.6787, 0.6795, 0.6455, 0.6404, 0.8074, 0.691, 0.8259, 0.6837, 0.9431, 0.6404, 0.9425, 0.1736, 0.5776, 0.1736, 0.5304, 0.1848, 0.5304, 0.1848, 0.5776, 0.1736, 0.4869, 0.1736, 0.4577, 0.1848, 0.4577, 0.1848, 0.4869, 0.4123, 0.5729, 0.4056, 0.5729, 0.4056, 0.5257, 0.4123, 0.5257, 0.4123, 0.4822, 0.4056, 0.4822, 0.4056, 0.453, 0.4123, 0.453, 0.5716, 0.6455, 0.5716, 0.6787, 0.5666, 0.6787, 0.5666, 0.6455, 0.5716, 0.7079, 0.5716, 0.7514, 0.5666, 0.7514, 0.5666, 0.7079, 0.3903, 0.5757, 0.3903, 0.5286, 0.3954, 0.5286, 0.3954, 0.5757, 0.3903, 0.485, 0.3903, 0.4558, 0.3954, 0.4558, 0.3954, 0.485, 0.3965, 0.4197, 0.4045, 0.4197, 0.4045, 0.453, 0.3965, 0.453, 0.3965, 0.4822, 0.4045, 0.4822, 0.4045, 0.5257, 0.3965, 0.5257, 0.3897, 0.009234, 0.3564, 0.009234, 0.3564, 0.0005401, 0.3897, 0.0005401, 0.3273, 0.009234, 0.2837, 0.009234, 0.2837, 0.00054, 0.3273, 0.0005401, 0.2059, 0.5864, 0.2198, 0.5864, 0.2198, 0.6336, 0.2058, 0.6336, 0.2058, 0.6771, 0.2198, 0.6771, 0.2198, 0.7063, 0.2058, 0.7063, 0.4729, 0.7764, 0.4729, 0.7885, 0.4396, 0.7886, 0.4396, 0.7764, 0.4104, 0.7765, 0.4104, 0.7886, 0.3669, 0.7887, 0.3669, 0.7765, 0.6256, 0.6455, 0.6256, 0.6787, 0.5716, 0.6787, 0.5716, 0.6455, 0.6256, 0.7079, 0.6256, 0.7514, 0.5716, 0.7514, 0.5716, 0.7079, 0.8375, 0.7906, 0.8393, 0.7434, 0.889, 0.7434, 0.889, 0.7906, 0.8403, 0.6999, 0.841, 0.6707, 0.889, 0.6707, 0.889, 0.6999, 0.7557, 0.06555, 0.785, 0.06555, 0.785, 0.0988, 0.7557, 0.0988, 0.7557, 0.128, 0.785, 0.128, 0.785, 0.1715, 0.7557, 0.1715, 0.6814, 0.4105, 0.7396, 0.4105, 0.7396, 0.4437, 0.6814, 0.4437, 0.6814, 0.4729, 0.7396, 0.4729, 0.7396, 0.5165, 0.6814, 0.5165, 0.09374, 0.4245, 0.1736, 0.4245, 0.1736, 0.4577, 0.09374, 0.4577, 0.09374, 0.4869, 0.1736, 0.4869, 0.1736, 0.5304, 0.09374, 0.5304, 0.8585, 0.06555, 0.8941, 0.06555, 0.8941, 0.0988, 0.8585, 0.0988, 0.8585, 0.128, 0.8941, 0.128, 0.8941, 0.1715, 0.8585, 0.1715, 0.5457, 0.8657, 0.5457, 0.9092, 0.5024, 0.9092, 0.5024, 0.8657, 0.258, 0.8112, 0.3016, 0.8112, 0.3016, 0.9287, 0.258, 0.9287, 0.6101, 0.8074, 0.6393, 0.8074, 0.6393, 0.9425, 0.6101, 0.9425, 0.8901, 0.7365, 0.9407, 0.7179, 0.9407, 0.853, 0.8974, 0.8537, 0.5666, 0.8074, 0.6101, 0.8074, 0.6101, 0.9425, 0.5666, 0.9425, 0.2289, 0.8112, 0.258, 0.8112, 0.258, 0.9287, 0.2289, 0.9287, 0.5457, 0.8365, 0.5457, 0.8657, 0.5024, 0.8657, 0.5024, 0.8365, 0.8585, 0.0988, 0.8941, 0.0988, 0.8941, 0.128, 0.8585, 0.128, 0.09374, 0.4577, 0.1736, 0.4577, 0.1736, 0.4869, 0.09374, 0.4869, 0.6814, 0.4437, 0.7396, 0.4437, 0.7396, 0.4729, 0.6814, 0.4729, 0.7557, 0.0988, 0.785, 0.0988, 0.785, 0.128, 0.7557, 0.128, 0.8393, 0.7434, 0.8403, 0.6999, 0.889, 0.6999, 0.889, 0.7434, 0.6256, 0.6787, 0.6256, 0.7079, 0.5716, 0.7079, 0.5716, 0.6787, 0.4396, 0.7764, 0.4396, 0.7886, 0.4104, 0.7886, 0.4104, 0.7765, 0.2058, 0.6336, 0.2198, 0.6336, 0.2198, 0.6771, 0.2058, 0.6771, 0.3564, 0.009234, 0.3273, 0.009234, 0.3273, 0.0005401, 0.3564, 0.0005401, 0.3965, 0.453, 0.4045, 0.453, 0.4045, 0.4822, 0.3965, 0.4822, 0.3903, 0.5286, 0.3903, 0.485, 0.3954, 0.485, 0.3954, 0.5286, 0.5716, 0.6787, 0.5716, 0.7079, 0.5666, 0.7079, 0.5666, 0.6787, 0.4123, 0.5257, 0.4056, 0.5257, 0.4056, 0.4822, 0.4123, 0.4822, 0.1736, 0.5304, 0.1736, 0.4869, 0.1848, 0.4869, 0.1848, 0.5304, 0.6795, 0.6787, 0.6795, 0.7079, 0.6256, 0.7079, 0.6256, 0.6787, 0.7345, 0.7434, 0.7345, 0.6999, 0.7832, 0.6999, 0.7843, 0.7434, 0.7843, 0.7434, 0.7832, 0.6999, 0.8403, 0.6999, 0.8393, 0.7434, 0.4394, 0.6689, 0.4395, 0.7266, 0.4103, 0.7267, 0.4102, 0.6689, 0.8585, 0.00054, 0.8941, 0.00054, 0.8941, 0.06555, 0.8585, 0.06555, 0.09374, 0.3595, 0.1736, 0.3595, 0.1736, 0.4245, 0.09374, 0.4245, 0.6814, 0.3455, 0.7396, 0.3455, 0.7396, 0.4105, 0.6814, 0.4105, 0.7557, 0.00054, 0.785, 0.00054, 0.785, 0.06555, 0.7557, 0.06555, 0.6256, 0.5805, 0.6256, 0.6455, 0.5716, 0.6455, 0.5716, 0.5805, 0.5379, 0.7762, 0.5379, 0.7884, 0.4729, 0.7885, 0.4729, 0.7764, 0.4547, 0.009234, 0.3897, 0.009234, 0.3897, 0.0005401, 0.4547, 0.0005401, 0.3965, 0.3547, 0.4045, 0.3547, 0.4045, 0.4197, 0.3965, 0.4197, 0.5716, 0.5805, 0.5716, 0.6455, 0.5666, 0.6455, 0.5666, 0.5805, 0.7335, 0.5805, 0.7335, 0.6455, 0.6795, 0.6455, 0.6795, 0.5805, 0.6795, 0.5805, 0.6795, 0.6455, 0.6256, 0.6455, 0.6256, 0.5805, 0.5377, 0.6687, 0.5378, 0.7265, 0.4728, 0.7266, 0.4727, 0.6688, 0.2278, 0.1429, 0.2204, 0.1402, 0.2204, 0.1402, 0.7825, 0.6707, 0.7819, 0.6374, 0.8416, 0.6374, 0.841, 0.6707, 0.7345, 0.6707, 0.7345, 0.6374, 0.7819, 0.6374, 0.7825, 0.6707, 0.1736, 0.4577, 0.1736, 0.4245, 0.1848, 0.4245, 0.1848, 0.4577, 0.4123, 0.453, 0.4056, 0.453, 0.4056, 0.4197, 0.4123, 0.4197, 0.3903, 0.4558, 0.3903, 0.4226, 0.3954, 0.4226, 0.3954, 0.4558, 0.2058, 0.7063, 0.2198, 0.7063, 0.2198, 0.7395, 0.2058, 0.7395, 0.841, 0.6707, 0.8416, 0.6374, 0.889, 0.6374, 0.889, 0.6707, 0.5666, 0.3455, 0.6232, 0.3455, 0.6232, 0.4105, 0.5666, 0.4105, 0.8217, 0.00054, 0.8585, 0.00054, 0.8585, 0.06555, 0.8217, 0.06555, 0.1778, 0.8056, 0.2111, 0.8056, 0.2075, 0.9495, 0.1826, 0.9495, 0.8217, 0.0988, 0.8585, 0.0988, 0.8585, 0.128, 0.8217, 0.128, 0.8217, 0.128, 0.8585, 0.128, 0.8585, 0.1715, 0.8217, 0.1715, 0.8217, 0.06555, 0.8585, 0.06555, 0.8585, 0.0988, 0.8217, 0.0988, 0.5666, 0.4729, 0.6232, 0.4729, 0.6232, 0.5165, 0.5666, 0.5165, 0.00054, 0.8131, 0.03379, 0.8131, 0.02905, 0.9132, 0.00417, 0.9132, 0.682, 0.04747, 0.682, 0.1118, 0.6463, 0.1658, 0.6463, 0.07024, 0.4926, 0.4986, 0.5383, 0.4905, 0.5429, 0.4946, 0.4891, 0.5056, 0.00054, 0.5866, 0.01089, 0.5864, 0.05559, 0.6211, 0.04316, 0.6214, 0.6814, 0.3455, 0.6232, 0.3455, 0.6232, 0.3374, 0.6814, 0.3374, 0.2894, 0.6552, 0.2749, 0.6549, 0.3209, 0.6192, 0.3333, 0.6195, 0.08907, 0.2802, 0.07593, 0.3055, 0.0377, 0.2606, 0.0377, 0.2342, 0.682, 0.1939, 0.682, 0.2084, 0.6463, 0.2502, 0.6463, 0.2336, 0.4547, 0.3456, 0.4547, 0.2906, 0.4628, 0.2906, 0.4628, 0.3456, 0.2365, 0.234, 0.2365, 0.2906, 0.2289, 0.2906, 0.2289, 0.234, 0.5666, 0.5165, 0.6232, 0.5165, 0.6232, 0.5636, 0.5666, 0.5636, 0.8217, 0.1715, 0.8585, 0.1715, 0.8585, 0.2187, 0.8217, 0.2187, 0.5666, 0.5636, 0.6232, 0.5636, 0.6232, 0.5713, 0.5666, 0.5713, 0.1123, 0.838, 0.1451, 0.838, 0.1451, 0.8651, 0.1123, 0.8651, 0.1123, 0.8131, 0.1451, 0.8131, 0.1451, 0.838, 0.1123, 0.838, 0.8901, 0.5724, 0.9253, 0.6167, 0.9229, 0.7168, 0.8901, 0.7163, 0.03379, 0.8131, 0.06297, 0.8131, 0.05618, 0.9132, 0.02905, 0.9132, 0.1859, 0.3957, 0.2212, 0.3514, 0.2212, 0.4954, 0.1884, 0.496, 0.1487, 0.8056, 0.1778, 0.8056, 0.1826, 0.9495, 0.1554, 0.9495, 0.07593, 0.00054, 0.07593, 0.05945, 0.0377, 0.05945, 0.0377, 0.00054, 0.682, 0.00054, 0.682, 0.04747, 0.6463, 0.07024, 0.6463, 0.00054, 0.4209, 0.4374, 0.4209, 0.4666, 0.4134, 0.4666, 0.4134, 0.4374, 0.5376, 0.6266, 0.5377, 0.6687, 0.4727, 0.6688, 0.4726, 0.6267, 0.4394, 0.6268, 0.4394, 0.6689, 0.4102, 0.6689, 0.4102, 0.6268, 0.4209, 0.4666, 0.4209, 0.4998, 0.4134, 0.4998, 0.4134, 0.4666, 0.4209, 0.3467, 0.4209, 0.3938, 0.4134, 0.3938, 0.4134, 0.3467, 0.4209, 0.4998, 0.4209, 0.5648, 0.4134, 0.5648, 0.4134, 0.4998, 0.4102, 0.6268, 0.4102, 0.6689, 0.3667, 0.669, 0.3666, 0.6269, 0.4726, 0.6267, 0.4727, 0.6688, 0.4394, 0.6689, 0.4394, 0.6268, 0.3746, 0.9249, 0.3815, 0.8562, 0.3857, 0.8555, 0.3777, 0.9278, 0.3152, 0.8143, 0.307, 0.8669, 0.3027, 0.8673, 0.312, 0.8112, 0.8339, 0.2198, 0.8339, 0.2667, 0.7719, 0.2667, 0.7719, 0.2198, 0.8446, 0.3374, 0.8446, 0.3844, 0.7984, 0.3796, 0.7984, 0.3374, 0.3666, 0.6269, 0.3667, 0.669, 0.3195, 0.6691, 0.3195, 0.6269, 0.1448, 0.00054, 0.1448, 0.05945, 0.1142, 0.05945, 0.1142, 0.00054, 0.6096, 0.00054, 0.6096, 0.08376, 0.5729, 0.09728, 0.5729, 0.00054, 0.5142, 0.00054, 0.5142, 0.07564, 0.4709, 0.0571, 0.4709, 0.00054, 0.0377, 0.00054, 0.0377, 0.05945, 0.00054, 0.05945, 0.00054, 0.00054, 0.4209, 0.3938, 0.4209, 0.4374, 0.4134, 0.4374, 0.4134, 0.3938, 0.9528, 0.3374, 0.9528, 0.394, 0.9066, 0.3844, 0.9066, 0.3374, 0.7463, 0.3266, 0.7651, 0.2766, 0.7708, 0.2769, 0.7494, 0.3305, 0.6887, 0.2738, 0.6955, 0.3258, 0.6916, 0.3305, 0.6831, 0.2734, 0.8375, 0.9029, 0.8375, 0.8386, 0.889, 0.8338, 0.889, 0.8915, 0.5435, 0.00054, 0.5435, 0.08646, 0.5142, 0.07564, 0.5142, 0.00054, 0.2204, 0.05945, 0.1753, 0.05945, 0.1753, 0.00054, 0.2204, 0.0005401, 0.6831, 0.00054, 0.7263, 0.00054, 0.7263, 0.06555, 0.6831, 0.06555, 0.04714, 0.3595, 0.09374, 0.3595, 0.09374, 0.4245, 0.04714, 0.4245, 0.6831, 0.0988, 0.7263, 0.0988, 0.7263, 0.128, 0.6831, 0.128, 0.04714, 0.4577, 0.09374, 0.4577, 0.09374, 0.4869, 0.04714, 0.4869, 0.04714, 0.4869, 0.09374, 0.4869, 0.09374, 0.5304, 0.04714, 0.5304, 0.04714, 0.4245, 0.09374, 0.4245, 0.09374, 0.4577, 0.04714, 0.4577, 0.6831, 0.128, 0.7263, 0.128, 0.7263, 0.1715, 0.6831, 0.1715, 0.6831, 0.06555, 0.7263, 0.06555, 0.7263, 0.0988, 0.6831, 0.0988, 0.2204, 0.1402, 0.1753, 0.1263, 0.1753, 0.05945, 0.2204, 0.05945, 0.5435, 0.08646, 0.5435, 0.1978, 0.5142, 0.1786, 0.5142, 0.07564, 0.2365, 0.009234, 0.2365, 0.08685, 0.2289, 0.08685, 0.2289, 0.009234, 0.04714, 0.5776, 0.09374, 0.5776, 0.09374, 0.5853, 0.04714, 0.5853, 0.09704, 0.723, 0.112, 0.7227, 0.07651, 0.7528, 0.06322, 0.7531, 0.4547, 0.1321, 0.4547, 0.08685, 0.4628, 0.08685, 0.4628, 0.1321, 0.3712, 0.8028, 0.3608, 0.8026, 0.2999, 0.7509, 0.3132, 0.7512, 0.5435, 0.2827, 0.5435, 0.3019, 0.5142, 0.2674, 0.5142, 0.25, 0.2278, 0.2024, 0.2278, 0.217, 0.1753, 0.2785, 0.1753, 0.2486, 0.1736, 0.3595, 0.09374, 0.3595, 0.09374, 0.3514, 0.1736, 0.3514, 0.6831, 0.1715, 0.7263, 0.1715, 0.7263, 0.2187, 0.6831, 0.2187, 0.04714, 0.5304, 0.09374, 0.5304, 0.09374, 0.5776, 0.04714, 0.5776, 0.5003, 0.5237, 0.5551, 0.5244, 0.5548, 0.5495, 0.5, 0.5488, 0.4996, 0.5802, 0.5544, 0.5808, 0.554, 0.6122, 0.4992, 0.6115, 0.4835, 0.4716, 0.4926, 0.4986, 0.4891, 0.5056, 0.4756, 0.4743, 0.5435, 0.4659, 0.5496, 0.4345, 0.5565, 0.4359, 0.5495, 0.4672, 0.5573, 0.3921, 0.5486, 0.3556, 0.5539, 0.3491, 0.5655, 0.3915, 0.4742, 0.3875, 0.472, 0.4354, 0.4638, 0.4365, 0.466, 0.3854, 0.1745, 0.1078, 0.2538, 0.1084, 0.2534, 0.1749, 0.2534, 0.1749, 0.1741, 0.1743, 0.2567, 0.2321, 0.3392, 0.2321, 0.3392, 0.2758, 0.2572, 0.2758, 0.3392, 0.1941, 0.2567, 0.1941, 0.2567, 0.1517, 0.3392, 0.1517, 0.2567, 0.1941, 0.3392, 0.1941, 0.3392, 0.2321, 0.2567, 0.2321, 0.2568, 0.109, 0.3392, 0.109, 0.3392, 0.1517, 0.2567, 0.1517, 0.7973, 0.4357, 0.7407, 0.4357, 0.7407, 0.4024, 0.7973, 0.4024, 0.7973, 0.5084, 0.7407, 0.5084, 0.7407, 0.4649, 0.7973, 0.4649, 0.7973, 0.4649, 0.7407, 0.4649, 0.7407, 0.4357, 0.7973, 0.4357, 0.7973, 0.5556, 0.7407, 0.5556, 0.7407, 0.5084, 0.7973, 0.5084, 0.7973, 0.4024, 0.7407, 0.4024, 0.7407, 0.3374, 0.7973, 0.3374, 0.2278, 0.1879, 0.2278, 0.2024, 0.1753, 0.2486, 0.1753, 0.2188, 0.5435, 0.2636, 0.5435, 0.2827, 0.5142, 0.25, 0.5142, 0.2326, 0.682, 0.1794, 0.682, 0.1939, 0.6463, 0.2336, 0.6463, 0.2171, 0.08907, 0.2495, 0.08907, 0.2802, 0.0377, 0.2342, 0.0377, 0.2079, 0.1919, 0.7063, 0.2058, 0.7063, 0.2058, 0.7395, 0.1919, 0.7395, 0.5378, 0.7641, 0.5379, 0.7762, 0.4729, 0.7764, 0.4728, 0.7642, 0.1919, 0.6336, 0.2058, 0.6336, 0.2058, 0.6771, 0.1919, 0.6771, 0.4396, 0.7643, 0.4396, 0.7764, 0.4104, 0.7765, 0.4104, 0.7643, 0.4104, 0.7643, 0.4104, 0.7765, 0.3669, 0.7765, 0.3669, 0.7644, 0.4728, 0.7642, 0.4729, 0.7764, 0.4396, 0.7764, 0.4396, 0.7643, 0.1919, 0.6771, 0.2058, 0.6771, 0.2058, 0.7063, 0.1919, 0.7063, 0.1919, 0.5864, 0.2059, 0.5864, 0.2058, 0.6336, 0.1919, 0.6336, 0.8375, 0.9688, 0.8375, 0.9559, 0.889, 0.9413, 0.889, 0.9535, 0.7345, 0.9995, 0.7345, 0.985, 0.786, 0.9704, 0.786, 0.9841, 0.786, 0.9841, 0.786, 0.9704, 0.8375, 0.9559, 0.8375, 0.9688, 0.9091, 0.498, 0.9099, 0.514, 0.8412, 0.5016, 0.8421, 0.4887, 0.9528, 0.5163, 0.9528, 0.5308, 0.9099, 0.514, 0.9091, 0.498, 0.1919, 0.7395, 0.2058, 0.7395, 0.2058, 0.8045, 0.1919, 0.8045, 0.0377, 0.2079, 0.0377, 0.2342, 0.00054, 0.2019, 0.00054, 0.1869, 0.5142, 0.2326, 0.5142, 0.25, 0.4638, 0.1944, 0.4638, 0.1804, 0.6096, 0.2558, 0.6096, 0.2745, 0.5729, 0.3154, 0.5729, 0.2946, 0.07465, 0.9398, 0.06405, 0.9157, 0.0686, 0.9151, 0.07684, 0.9361, 0.3669, 0.7644, 0.3669, 0.7765, 0.3197, 0.7766, 0.3197, 0.7644, 0.8421, 0.4887, 0.8412, 0.5016, 0.7984, 0.4871, 0.7984, 0.4749, 0.1753, 0.2188, 0.1753, 0.2486, 0.1325, 0.2802, 0.1325, 0.2495, 0.5729, 0.2946, 0.5729, 0.3154, 0.5435, 0.2827, 0.5435, 0.2636, 0.5383, 0.4905, 0.5435, 0.4659, 0.5495, 0.4672, 0.5429, 0.4946, 0.472, 0.4354, 0.4835, 0.4716, 0.4756, 0.4743, 0.4638, 0.4365, 0.5006, 0.4986, 0.5554, 0.4993, 0.5551, 0.5244, 0.5003, 0.5237, 0.00054, 0.5304, 0.04714, 0.5304, 0.04714, 0.5776, 0.00054, 0.5776, 0.5729, 0.3154, 0.5729, 0.3364, 0.5435, 0.3019, 0.5435, 0.2827, 0.4547, 0.1774, 0.4547, 0.1321, 0.4628, 0.1321, 0.4628, 0.1774, 0.1309, 0.6929, 0.1476, 0.6925, 0.112, 0.7227, 0.09704, 0.723, 0.00054, 0.5776, 0.04714, 0.5776, 0.04714, 0.5853, 0.00054, 0.5853, 0.5729, 0.09728, 0.5729, 0.1978, 0.5435, 0.1978, 0.5435, 0.08646, 0.00054, 0.4245, 0.04714, 0.4245, 0.04714, 0.4577, 0.00054, 0.4577, 0.00054, 0.4869, 0.04714, 0.4869, 0.04714, 0.5304, 0.00054, 0.5304, 0.00054, 0.4577, 0.04714, 0.4577, 0.04714, 0.4869, 0.00054, 0.4869, 0.00054, 0.3595, 0.04714, 0.3595, 0.04714, 0.4245, 0.00054, 0.4245, 0.5729, 0.00054, 0.5729, 0.09728, 0.5435, 0.08646, 0.5435, 0.00054, 0.1753, 0.00054, 0.1753, 0.05945, 0.1448, 0.05945, 0.1448, 0.00054, 0.7263, 0.00054, 0.7557, 0.00054, 0.7557, 0.06555, 0.7263, 0.06555, 0.7263, 0.0988, 0.7557, 0.0988, 0.7557, 0.128, 0.7263, 0.128, 0.7263, 0.128, 0.7557, 0.128, 0.7557, 0.1715, 0.7263, 0.1715, 0.7263, 0.06555, 0.7557, 0.06555, 0.7557, 0.0988, 0.7263, 0.0988, 0.2365, 0.08685, 0.2365, 0.1321, 0.2289, 0.1321, 0.2289, 0.08685, 0.3132, 0.7512, 0.2999, 0.7509, 0.2644, 0.7208, 0.2794, 0.7211, 0.1753, 0.2486, 0.1753, 0.2785, 0.1448, 0.3144, 0.1325, 0.2802, 0.09374, 0.3595, 0.04714, 0.3595, 0.04714, 0.3514, 0.09374, 0.3514, 0.7263, 0.1715, 0.7557, 0.1715, 0.7557, 0.2187, 0.7263, 0.2187, 0.6463, 0.2171, 0.6463, 0.2336, 0.6096, 0.2745, 0.6096, 0.2558, 0.06405, 0.9157, 0.069, 0.8917, 0.07221, 0.8948, 0.0686, 0.9151, 0.4931, 0.3445, 0.4742, 0.3875, 0.466, 0.3854, 0.4882, 0.3374, 0.5496, 0.4345, 0.5573, 0.3921, 0.5655, 0.3915, 0.5565, 0.4359, 0.5, 0.5488, 0.5548, 0.5495, 0.5544, 0.5808, 0.4996, 0.5802, 0.6463, 0.00054, 0.6463, 0.07024, 0.6096, 0.08376, 0.6096, 0.00054, 0.1142, 0.00054, 0.1142, 0.05945, 0.07593, 0.05945, 0.07593, 0.00054, 0.785, 0.1715, 0.8217, 0.1715, 0.8217, 0.2187, 0.785, 0.2187, 0.2365, 0.1774, 0.2365, 0.234, 0.2289, 0.234, 0.2289, 0.1774, 0.1132, 0.2802, 0.1142, 0.3503, 0.07593, 0.3055, 0.08907, 0.2802, 0.2456, 0.691, 0.2289, 0.6906, 0.2749, 0.6549, 0.2894, 0.6552, 0.7396, 0.3455, 0.6814, 0.3455, 0.6814, 0.3374, 0.7396, 0.3374, 0.785, 0.06555, 0.8217, 0.06555, 0.8217, 0.0988, 0.785, 0.0988, 0.785, 0.128, 0.8217, 0.128, 0.8217, 0.1715, 0.785, 0.1715, 0.785, 0.0988, 0.8217, 0.0988, 0.8217, 0.128, 0.785, 0.128, 0.785, 0.00054, 0.8217, 0.00054, 0.8217, 0.06555, 0.785, 0.06555, 0.6232, 0.3455, 0.6814, 0.3455, 0.6814, 0.4105, 0.6232, 0.4105, 0.6232, 0.4437, 0.6814, 0.4437, 0.6814, 0.4729, 0.6232, 0.4729, 0.6232, 0.4729, 0.6814, 0.4729, 0.6814, 0.5165, 0.6232, 0.5165, 0.6232, 0.4105, 0.6814, 0.4105, 0.6814, 0.4437, 0.6232, 0.4437, 0.6463, 0.07024, 0.6463, 0.1658, 0.6096, 0.1978, 0.6096, 0.08376, 0.04316, 0.6214, 0.05559, 0.6211, 0.1016, 0.6568, 0.08701, 0.6571, 0.6463, 0.2336, 0.6463, 0.2502, 0.6096, 0.2933, 0.6096, 0.2745, 0.4547, 0.2906, 0.4547, 0.234, 0.4628, 0.234, 0.4628, 0.2906, 0.6232, 0.5165, 0.6814, 0.5165, 0.6814, 0.5636, 0.6232, 0.5636, 0.6232, 0.5636, 0.6814, 0.5636, 0.6814, 0.5713, 0.6232, 0.5713, 0.1135, 0.2105, 0.1132, 0.2495, 0.08907, 0.2495, 0.08491, 0.2021, 0.6463, 0.2008, 0.6463, 0.2171, 0.6096, 0.2558, 0.6096, 0.249, 0.5729, 0.2741, 0.5729, 0.2946, 0.5435, 0.2636, 0.5435, 0.2528, 0.1753, 0.1895, 0.1753, 0.2188, 0.1325, 0.2495, 0.1364, 0.2105, 0.8429, 0.4761, 0.8421, 0.4887, 0.7984, 0.4749, 0.7984, 0.463, 0.3668, 0.7525, 0.3669, 0.7644, 0.3197, 0.7644, 0.3197, 0.7525, 0.1364, 0.2105, 0.1325, 0.2495, 0.1132, 0.2495, 0.1135, 0.2105, 0.6096, 0.249, 0.6096, 0.2558, 0.5729, 0.2946, 0.5729, 0.2741, 0.5142, 0.2155, 0.5142, 0.2326, 0.4638, 0.1804, 0.4638, 0.1667, 0.0377, 0.2021, 0.0377, 0.2079, 0.00054, 0.1869, 0.00054, 0.1721, 0.1782, 0.7395, 0.1919, 0.7395, 0.1919, 0.8045, 0.1782, 0.8045, 0.9528, 0.5021, 0.9528, 0.5163, 0.9091, 0.498, 0.9083, 0.4824, 0.9083, 0.4824, 0.9091, 0.498, 0.8421, 0.4887, 0.8429, 0.4761, 0.1782, 0.5864, 0.1919, 0.5864, 0.1919, 0.6336, 0.1782, 0.6336, 0.1782, 0.6771, 0.1919, 0.6771, 0.1919, 0.7063, 0.1782, 0.7063, 0.4728, 0.7523, 0.4728, 0.7642, 0.4396, 0.7643, 0.4396, 0.7523, 0.4104, 0.7524, 0.4104, 0.7643, 0.3669, 0.7644, 0.3668, 0.7525, 0.4396, 0.7523, 0.4396, 0.7643, 0.4104, 0.7643, 0.4104, 0.7524, 0.1782, 0.6336, 0.1919, 0.6336, 0.1919, 0.6771, 0.1782, 0.6771, 0.5378, 0.7522, 0.5378, 0.7641, 0.4728, 0.7642, 0.4728, 0.7523, 0.1782, 0.7063, 0.1919, 0.7063, 0.1919, 0.7395, 0.1782, 0.7395, 0.08491, 0.2021, 0.08907, 0.2495, 0.0377, 0.2079, 0.0377, 0.2021, 0.682, 0.1652, 0.682, 0.1794, 0.6463, 0.2171, 0.6463, 0.2008, 0.5435, 0.2528, 0.5435, 0.2636, 0.5142, 0.2326, 0.5142, 0.2155, 0.2278, 0.1737, 0.2278, 0.1879, 0.1753, 0.2188, 0.1753, 0.1895, 0.8375, 0.9559, 0.8375, 0.9429, 0.889, 0.9291, 0.889, 0.9413, 0.7345, 0.985, 0.7345, 0.9705, 0.786, 0.9567, 0.786, 0.9704, 0.786, 0.9704, 0.786, 0.9567, 0.8375, 0.9429, 0.8375, 0.9559, 0.9298, 0.2615, 0.9004, 0.2615, 0.9004, 0.243, 0.9298, 0.243, 0.9298, 0.243, 0.9004, 0.243, 0.9004, 0.2198, 0.9298, 0.2198, 0.069, 0.8917, 0.09763, 0.8917, 0.0955, 0.8954, 0.07221, 0.8948, 0.1066, 0.911, 0.1025, 0.9392, 0.09928, 0.9363, 0.1022, 0.9118, 0.1025, 0.9392, 0.07465, 0.9398, 0.07684, 0.9361, 0.09928, 0.9363, 0.09763, 0.8917, 0.1066, 0.911, 0.1022, 0.9118, 0.0955, 0.8954, 0.2278, 0.1576, 0.2278, 0.1737, 0.1753, 0.1895, 0.1753, 0.1565, 0.5435, 0.2393, 0.5435, 0.2528, 0.5142, 0.2155, 0.5142, 0.1962, 0.682, 0.1492, 0.682, 0.1652, 0.6463, 0.2008, 0.6463, 0.1825, 0.7282, 0.9157, 0.7287, 0.8724, 0.7309, 0.8699, 0.7309, 0.9182, 0.1627, 0.7063, 0.1782, 0.7063, 0.1782, 0.7395, 0.1627, 0.7395, 0.5378, 0.7387, 0.5378, 0.7522, 0.4728, 0.7523, 0.4728, 0.7388, 0.1628, 0.6336, 0.1782, 0.6336, 0.1782, 0.6771, 0.1627, 0.6771, 0.4395, 0.7389, 0.4396, 0.7523, 0.4104, 0.7524, 0.4104, 0.7389, 0.4104, 0.7389, 0.4104, 0.7524, 0.3668, 0.7525, 0.3668, 0.739, 0.4728, 0.7388, 0.4728, 0.7523, 0.4396, 0.7523, 0.4395, 0.7389, 0.1627, 0.6771, 0.1782, 0.6771, 0.1782, 0.7063, 0.1627, 0.7063, 0.1628, 0.5864, 0.1782, 0.5864, 0.1782, 0.6336, 0.1628, 0.6336, 0.9074, 0.4648, 0.9083, 0.4824, 0.8429, 0.4761, 0.8438, 0.4617, 0.9528, 0.4861, 0.9528, 0.5021, 0.9083, 0.4824, 0.9074, 0.4648, 0.1627, 0.7395, 0.1782, 0.7395, 0.1782, 0.8045, 0.1627, 0.8045, 0.0377, 0.1665, 0.0377, 0.2021, 0.00054, 0.1721, 0.00054, 0.1554, 0.5142, 0.1962, 0.5142, 0.2155, 0.4638, 0.1667, 0.4638, 0.1513, 0.6096, 0.2393, 0.6096, 0.249, 0.5729, 0.2741, 0.5729, 0.2393, 0.1408, 0.1665, 0.1364, 0.2105, 0.1135, 0.2105, 0.1139, 0.1665, 0.3668, 0.739, 0.3668, 0.7525, 0.3197, 0.7525, 0.3196, 0.7391, 0.8438, 0.4617, 0.8429, 0.4761, 0.7984, 0.463, 0.7984, 0.4496, 0.1753, 0.1565, 0.1753, 0.1895, 0.1364, 0.2105, 0.1408, 0.1665, 0.5729, 0.2393, 0.5729, 0.2741, 0.5435, 0.2528, 0.5435, 0.2393, 0.6463, 0.1825, 0.6463, 0.2008, 0.6096, 0.249, 0.6096, 0.2393, 0.1139, 0.1665, 0.1135, 0.2105, 0.08491, 0.2021, 0.08491, 0.1665, 0.8375, 0.9429, 0.8375, 0.9303, 0.889, 0.9172, 0.889, 0.9291, 0.7345, 0.9705, 0.7345, 0.9563, 0.786, 0.9433, 0.786, 0.9567, 0.786, 0.9567, 0.786, 0.9433, 0.8375, 0.9303, 0.8375, 0.9429, 0.1142, 0.1263, 0.1139, 0.1665, 0.08491, 0.1665, 0.07593, 0.1263, 0.6463, 0.1658, 0.6463, 0.1825, 0.6096, 0.2393, 0.6096, 0.1978, 0.4576, 0.8419, 0.4523, 0.8727, 0.4483, 0.8732, 0.4547, 0.8388, 0.1753, 0.1263, 0.1753, 0.1565, 0.1408, 0.1665, 0.1448, 0.1263, 0.8446, 0.4487, 0.8438, 0.4617, 0.7984, 0.4496, 0.7984, 0.4373, 0.3668, 0.7267, 0.3668, 0.739, 0.3196, 0.7391, 0.3196, 0.7268, 0.1448, 0.1263, 0.1408, 0.1665, 0.1139, 0.1665, 0.1142, 0.1263, 0.4978, 0.8672, 0.4984, 0.8406, 0.5013, 0.8365, 0.5013, 0.8673, 0.5142, 0.1786, 0.5142, 0.1962, 0.4638, 0.1513, 0.4638, 0.1372, 0.0377, 0.1263, 0.0377, 0.1665, 0.00054, 0.1554, 0.00054, 0.1402, 0.1487, 0.7395, 0.1627, 0.7395, 0.1627, 0.8045, 0.1486, 0.8045, 0.9528, 0.4715, 0.9528, 0.4861, 0.9074, 0.4648, 0.9066, 0.4487, 0.9066, 0.4487, 0.9074, 0.4648, 0.8438, 0.4617, 0.8446, 0.4487, 0.1487, 0.5864, 0.1628, 0.5864, 0.1628, 0.6336, 0.1487, 0.6336, 0.1487, 0.6771, 0.1627, 0.6771, 0.1627, 0.7063, 0.1487, 0.7063, 0.4728, 0.7266, 0.4728, 0.7388, 0.4395, 0.7389, 0.4395, 0.7266, 0.4103, 0.7267, 0.4104, 0.7389, 0.3668, 0.739, 0.3668, 0.7267, 0.4395, 0.7266, 0.4395, 0.7389, 0.4104, 0.7389, 0.4103, 0.7267, 0.1487, 0.6336, 0.1628, 0.6336, 0.1627, 0.6771, 0.1487, 0.6771, 0.5378, 0.7265, 0.5378, 0.7387, 0.4728, 0.7388, 0.4728, 0.7266, 0.1487, 0.7063, 0.1627, 0.7063, 0.1627, 0.7395, 0.1487, 0.7395, 0.07593, 0.1263, 0.08491, 0.1665, 0.0377, 0.1665, 0.0377, 0.1263, 0.682, 0.1118, 0.682, 0.1492, 0.6463, 0.1825, 0.6463, 0.1658, 0.5435, 0.1978, 0.5435, 0.2393, 0.5142, 0.1962, 0.5142, 0.1786, 0.2278, 0.1429, 0.2278, 0.1576, 0.1753, 0.1565, 0.1753, 0.1263, 0.2204, 0.1402, 0.8375, 0.9303, 0.8375, 0.916, 0.889, 0.9038, 0.889, 0.9172, 0.7345, 0.9563, 0.7345, 0.9403, 0.786, 0.9281, 0.786, 0.9433, 0.786, 0.9433, 0.786, 0.9281, 0.8375, 0.916, 0.8375, 0.9303, 0.1123, 0.8662, 0.1465, 0.8662, 0.1465, 0.9115, 0.1123, 0.9115, 0.6948, 0.8687, 0.6944, 0.912, 0.6921, 0.9146, 0.6921, 0.8662, 0.6944, 0.912, 0.7282, 0.9157, 0.7309, 0.9182, 0.6921, 0.9146, 0.7287, 0.8724, 0.6948, 0.8687, 0.6921, 0.8662, 0.7309, 0.8699, 0.9366, 0.09915, 0.8952, 0.09915, 0.8952, 0.06978, 0.9366, 0.06978, 0.9366, 0.1359, 0.8952, 0.1359, 0.8952, 0.09915, 0.9366, 0.09915, 0.4984, 0.8406, 0.4576, 0.8419, 0.4547, 0.8388, 0.5013, 0.8365, 0.4645, 0.9091, 0.4963, 0.9027, 0.4991, 0.9048, 0.4625, 0.9129, 0.4963, 0.9027, 0.4978, 0.8672, 0.5013, 0.8673, 0.4991, 0.9048, 0.4523, 0.8727, 0.4645, 0.9091, 0.4625, 0.9129, 0.4483, 0.8732, 0.8993, 0.2713, 0.8349, 0.2713, 0.8349, 0.2198, 0.8993, 0.2198, 0.8993, 0.3228, 0.8349, 0.3228, 0.8349, 0.2713, 0.8993, 0.2713, 0.7584, 0.2246, 0.7076, 0.2237, 0.7044, 0.2198, 0.7623, 0.2198, 0.7076, 0.2237, 0.6887, 0.2738, 0.6831, 0.2734, 0.7044, 0.2198, 0.7651, 0.2766, 0.7584, 0.2246, 0.7623, 0.2198, 0.7708, 0.2769, 0.6955, 0.3258, 0.7463, 0.3266, 0.7494, 0.3305, 0.6916, 0.3305, 0.7254, 0.8074, 0.7254, 0.8651, 0.6921, 0.8651, 0.6921, 0.8074, 0.8952, 0.00513, 0.9387, 0.00054, 0.9339, 0.0077, 0.9011, 0.009993, 0.9387, 0.00054, 0.9387, 0.06411, 0.9329, 0.05925, 0.9339, 0.0077, 0.8952, 0.0687, 0.8952, 0.00513, 0.9011, 0.009993, 0.9, 0.06154, 0.9387, 0.1369, 0.9387, 0.1947, 0.8952, 0.1947, 0.8952, 0.1369, 0.8901, 0.9206, 0.8901, 0.8548, 0.8968, 0.8611, 0.8957, 0.9142, 0.9441, 0.9255, 0.8901, 0.9206, 0.8957, 0.9142, 0.9374, 0.9192, 0.8901, 0.8548, 0.9441, 0.8596, 0.9384, 0.8661, 0.8968, 0.8611])
me_cube_002.materials.append(mat_house)
me_cube_002.materials.append(mat_window)
me_cube_002.materials.append(mat_chimney)
me_cube_002.materials.append(mat_door)
me_cube_002.materials.append(mat_roof)
me_cube_002.update()

# ---- objects
ob_cube = bpy.data.objects.new('Cube', me_cube_002)

# ---- transforms, parenting, visibility, modifiers, constraints
ob_cube.location = (2.571, -2.751, 2.751)

# ---- collection membership
col_collection.objects.link(ob_cube)

# ---- scene / render settings (as saved in the file)
scene.frame_start = 1; scene.frame_end = 250; scene.frame_set(1)
scene.render.engine = 'BLENDER_EEVEE_NEXT'
bpy.context.view_layer.update()

# ---- added for rendering (the .blend has no active camera and no usable light): camera, sun
cam_auto = bpy.data.cameras.new('AutoCamera')
cam_auto.lens = 50.0
cam_auto.sensor_width = 36.0
cam_auto.clip_end = 1000.0
ob_auto_camera = bpy.data.objects.new('AutoCamera', cam_auto)
scene.collection.objects.link(ob_auto_camera)
ob_auto_camera.location = (17.9677, -18.9216, 15.3501)
ob_auto_camera.rotation_euler = (1.09748, -7.21219e-08, 0.694738)
scene.camera = ob_auto_camera
light_auto_sun = bpy.data.lights.new('AutoSun', 'SUN')
light_auto_sun.energy = 3.0
light_auto_sun.angle = 0.0523599
ob_auto_sun = bpy.data.objects.new('AutoSun', light_auto_sun)
scene.collection.objects.link(ob_auto_sun)
ob_auto_sun.rotation_euler = (0.872665, 0.174533, 0.523599)
bpy.context.view_layer.update()

